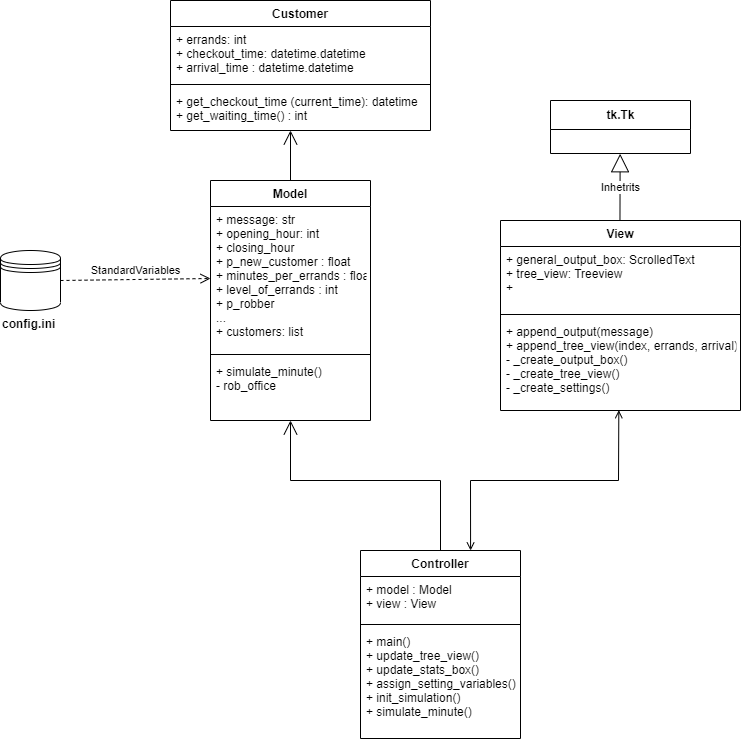

The diagram above was exported from draw.io. Its source (the exported page's mxGraphModel, read from the mxfile embedded in the PNG):
<mxGraphModel dx="1102" dy="733" grid="1" gridSize="10" guides="1" tooltips="1" connect="1" arrows="1" fold="1" page="1" pageScale="1" pageWidth="827" pageHeight="1169" math="0" shadow="0">
  <root>
    <mxCell id="WIyWlLk6GJQsqaUBKTNV-0" />
    <mxCell id="WIyWlLk6GJQsqaUBKTNV-1" parent="WIyWlLk6GJQsqaUBKTNV-0" />
    <mxCell id="zkfFHV4jXpPFQw0GAbJ--12" value="" style="endArrow=block;endSize=10;endFill=0;shadow=0;strokeWidth=1;rounded=0;edgeStyle=elbowEdgeStyle;elbow=vertical;" parent="WIyWlLk6GJQsqaUBKTNV-1" edge="1">
      <mxGeometry width="160" relative="1" as="geometry">
        <mxPoint x="420" y="571" as="sourcePoint" />
        <mxPoint x="420" y="571" as="targetPoint" />
      </mxGeometry>
    </mxCell>
    <mxCell id="RPCAJjPp4YP9nhceM3fN-11" value="tk.Tk" style="swimlane;fontStyle=1;align=center;verticalAlign=middle;childLayout=stackLayout;horizontal=1;startSize=29;horizontalStack=0;resizeParent=1;resizeParentMax=0;resizeLast=0;collapsible=0;marginBottom=0;html=1;" parent="WIyWlLk6GJQsqaUBKTNV-1" vertex="1">
      <mxGeometry x="590" y="180" width="140" height="53" as="geometry" />
    </mxCell>
    <mxCell id="RPCAJjPp4YP9nhceM3fN-18" value="Customer" style="swimlane;fontStyle=1;align=center;verticalAlign=top;childLayout=stackLayout;horizontal=1;startSize=26;horizontalStack=0;resizeParent=1;resizeParentMax=0;resizeLast=0;collapsible=1;marginBottom=0;" parent="WIyWlLk6GJQsqaUBKTNV-1" vertex="1">
      <mxGeometry x="210" y="80" width="260" height="130" as="geometry" />
    </mxCell>
    <mxCell id="RPCAJjPp4YP9nhceM3fN-19" value="+ errands: int&#10;+ checkout_time: datetime.datetime&#10;+ arrival_time : datetime.datetime" style="text;strokeColor=none;fillColor=none;align=left;verticalAlign=top;spacingLeft=4;spacingRight=4;overflow=hidden;rotatable=0;points=[[0,0.5],[1,0.5]];portConstraint=eastwest;" parent="RPCAJjPp4YP9nhceM3fN-18" vertex="1">
      <mxGeometry y="26" width="260" height="54" as="geometry" />
    </mxCell>
    <mxCell id="RPCAJjPp4YP9nhceM3fN-20" value="" style="line;strokeWidth=1;fillColor=none;align=left;verticalAlign=middle;spacingTop=-1;spacingLeft=3;spacingRight=3;rotatable=0;labelPosition=right;points=[];portConstraint=eastwest;strokeColor=inherit;" parent="RPCAJjPp4YP9nhceM3fN-18" vertex="1">
      <mxGeometry y="80" width="260" height="8" as="geometry" />
    </mxCell>
    <mxCell id="RPCAJjPp4YP9nhceM3fN-21" value="+ get_checkout_time (current_time): datetime&#10;+ get_waiting_time() : int" style="text;strokeColor=none;fillColor=none;align=left;verticalAlign=top;spacingLeft=4;spacingRight=4;overflow=hidden;rotatable=0;points=[[0,0.5],[1,0.5]];portConstraint=eastwest;" parent="RPCAJjPp4YP9nhceM3fN-18" vertex="1">
      <mxGeometry y="88" width="260" height="42" as="geometry" />
    </mxCell>
    <mxCell id="RPCAJjPp4YP9nhceM3fN-25" value="Inhetrits" style="endArrow=block;endSize=16;endFill=0;html=1;rounded=0;entryX=0.494;entryY=1.011;entryDx=0;entryDy=0;entryPerimeter=0;" parent="WIyWlLk6GJQsqaUBKTNV-1" edge="1">
      <mxGeometry width="160" relative="1" as="geometry">
        <mxPoint x="659.47" y="300" as="sourcePoint" />
        <mxPoint x="659.63" y="233.264" as="targetPoint" />
      </mxGeometry>
    </mxCell>
    <mxCell id="RPCAJjPp4YP9nhceM3fN-29" value="Model" style="swimlane;fontStyle=1;align=center;verticalAlign=top;childLayout=stackLayout;horizontal=1;startSize=26;horizontalStack=0;resizeParent=1;resizeParentMax=0;resizeLast=0;collapsible=1;marginBottom=0;" parent="WIyWlLk6GJQsqaUBKTNV-1" vertex="1">
      <mxGeometry x="250" y="260" width="160" height="240" as="geometry" />
    </mxCell>
    <mxCell id="RPCAJjPp4YP9nhceM3fN-33" value="" style="endArrow=open;endFill=1;endSize=12;html=1;rounded=0;" parent="RPCAJjPp4YP9nhceM3fN-29" edge="1">
      <mxGeometry width="160" relative="1" as="geometry">
        <mxPoint x="80" as="sourcePoint" />
        <mxPoint x="80" y="-50" as="targetPoint" />
      </mxGeometry>
    </mxCell>
    <mxCell id="RPCAJjPp4YP9nhceM3fN-30" value="+ message: str&#10;+ opening_hour: int&#10;+ closing_hour&#10;+ p_new_customer : float&#10;+ minutes_per_errands : float&#10;+ level_of_errands : int&#10;+ p_robber&#10;...&#10;+ customers: list" style="text;strokeColor=none;fillColor=none;align=left;verticalAlign=top;spacingLeft=4;spacingRight=4;overflow=hidden;rotatable=0;points=[[0,0.5],[1,0.5]];portConstraint=eastwest;" parent="RPCAJjPp4YP9nhceM3fN-29" vertex="1">
      <mxGeometry y="26" width="160" height="144" as="geometry" />
    </mxCell>
    <mxCell id="RPCAJjPp4YP9nhceM3fN-31" value="" style="line;strokeWidth=1;fillColor=none;align=left;verticalAlign=middle;spacingTop=-1;spacingLeft=3;spacingRight=3;rotatable=0;labelPosition=right;points=[];portConstraint=eastwest;strokeColor=inherit;" parent="RPCAJjPp4YP9nhceM3fN-29" vertex="1">
      <mxGeometry y="170" width="160" height="8" as="geometry" />
    </mxCell>
    <mxCell id="RPCAJjPp4YP9nhceM3fN-32" value="+ simulate_minute()&#10;- rob_office" style="text;strokeColor=none;fillColor=none;align=left;verticalAlign=top;spacingLeft=4;spacingRight=4;overflow=hidden;rotatable=0;points=[[0,0.5],[1,0.5]];portConstraint=eastwest;" parent="RPCAJjPp4YP9nhceM3fN-29" vertex="1">
      <mxGeometry y="178" width="160" height="62" as="geometry" />
    </mxCell>
    <mxCell id="RPCAJjPp4YP9nhceM3fN-34" value="Controller" style="swimlane;fontStyle=1;align=center;verticalAlign=top;childLayout=stackLayout;horizontal=1;startSize=26;horizontalStack=0;resizeParent=1;resizeParentMax=0;resizeLast=0;collapsible=1;marginBottom=0;" parent="WIyWlLk6GJQsqaUBKTNV-1" vertex="1">
      <mxGeometry x="400" y="630" width="160" height="188" as="geometry" />
    </mxCell>
    <mxCell id="RPCAJjPp4YP9nhceM3fN-35" value="+ model : Model&#10;+ view : View" style="text;strokeColor=none;fillColor=none;align=left;verticalAlign=top;spacingLeft=4;spacingRight=4;overflow=hidden;rotatable=0;points=[[0,0.5],[1,0.5]];portConstraint=eastwest;" parent="RPCAJjPp4YP9nhceM3fN-34" vertex="1">
      <mxGeometry y="26" width="160" height="44" as="geometry" />
    </mxCell>
    <mxCell id="RPCAJjPp4YP9nhceM3fN-36" value="" style="line;strokeWidth=1;fillColor=none;align=left;verticalAlign=middle;spacingTop=-1;spacingLeft=3;spacingRight=3;rotatable=0;labelPosition=right;points=[];portConstraint=eastwest;strokeColor=inherit;" parent="RPCAJjPp4YP9nhceM3fN-34" vertex="1">
      <mxGeometry y="70" width="160" height="8" as="geometry" />
    </mxCell>
    <mxCell id="RPCAJjPp4YP9nhceM3fN-37" value="+ main()&#10;+ update_tree_view()&#10;+ update_stats_box()&#10;+ assign_setting_variables()&#10;+ init_simulation()&#10;+ simulate_minute()" style="text;strokeColor=none;fillColor=none;align=left;verticalAlign=top;spacingLeft=4;spacingRight=4;overflow=hidden;rotatable=0;points=[[0,0.5],[1,0.5]];portConstraint=eastwest;" parent="RPCAJjPp4YP9nhceM3fN-34" vertex="1">
      <mxGeometry y="78" width="160" height="110" as="geometry" />
    </mxCell>
    <mxCell id="RPCAJjPp4YP9nhceM3fN-38" value="View" style="swimlane;fontStyle=1;align=center;verticalAlign=top;childLayout=stackLayout;horizontal=1;startSize=26;horizontalStack=0;resizeParent=1;resizeParentMax=0;resizeLast=0;collapsible=1;marginBottom=0;" parent="WIyWlLk6GJQsqaUBKTNV-1" vertex="1">
      <mxGeometry x="540" y="300" width="240" height="190" as="geometry" />
    </mxCell>
    <mxCell id="RPCAJjPp4YP9nhceM3fN-39" value="+ general_output_box: ScrolledText&#10;+ tree_view: Treeview&#10;+" style="text;strokeColor=none;fillColor=none;align=left;verticalAlign=top;spacingLeft=4;spacingRight=4;overflow=hidden;rotatable=0;points=[[0,0.5],[1,0.5]];portConstraint=eastwest;" parent="RPCAJjPp4YP9nhceM3fN-38" vertex="1">
      <mxGeometry y="26" width="240" height="64" as="geometry" />
    </mxCell>
    <mxCell id="RPCAJjPp4YP9nhceM3fN-40" value="" style="line;strokeWidth=1;fillColor=none;align=left;verticalAlign=middle;spacingTop=-1;spacingLeft=3;spacingRight=3;rotatable=0;labelPosition=right;points=[];portConstraint=eastwest;strokeColor=inherit;" parent="RPCAJjPp4YP9nhceM3fN-38" vertex="1">
      <mxGeometry y="90" width="240" height="8" as="geometry" />
    </mxCell>
    <mxCell id="RPCAJjPp4YP9nhceM3fN-41" value="+ append_output(message)&#10;+ append_tree_view(index, errands, arrival)&#10;- _create_output_box()&#10;- _create_tree_view()&#10;- _create_settings()" style="text;strokeColor=none;fillColor=none;align=left;verticalAlign=top;spacingLeft=4;spacingRight=4;overflow=hidden;rotatable=0;points=[[0,0.5],[1,0.5]];portConstraint=eastwest;" parent="RPCAJjPp4YP9nhceM3fN-38" vertex="1">
      <mxGeometry y="98" width="240" height="92" as="geometry" />
    </mxCell>
    <mxCell id="RPCAJjPp4YP9nhceM3fN-42" value="" style="endArrow=open;endFill=1;endSize=12;html=1;rounded=0;exitX=0.5;exitY=0;exitDx=0;exitDy=0;" parent="WIyWlLk6GJQsqaUBKTNV-1" source="RPCAJjPp4YP9nhceM3fN-34" edge="1">
      <mxGeometry width="160" relative="1" as="geometry">
        <mxPoint x="420" y="620" as="sourcePoint" />
        <mxPoint x="330" y="500" as="targetPoint" />
        <Array as="points">
          <mxPoint x="480" y="560" />
          <mxPoint x="330" y="560" />
        </Array>
      </mxGeometry>
    </mxCell>
    <mxCell id="RPCAJjPp4YP9nhceM3fN-44" value="" style="endArrow=open;startArrow=open;endFill=0;startFill=0;html=1;rounded=0;exitX=0.688;exitY=0;exitDx=0;exitDy=0;exitPerimeter=0;entryX=0.493;entryY=0.997;entryDx=0;entryDy=0;entryPerimeter=0;" parent="WIyWlLk6GJQsqaUBKTNV-1" source="RPCAJjPp4YP9nhceM3fN-34" target="RPCAJjPp4YP9nhceM3fN-41" edge="1">
      <mxGeometry width="160" relative="1" as="geometry">
        <mxPoint x="500" y="600" as="sourcePoint" />
        <mxPoint x="630" y="550" as="targetPoint" />
        <Array as="points">
          <mxPoint x="510" y="560" />
          <mxPoint x="658" y="560" />
        </Array>
      </mxGeometry>
    </mxCell>
    <mxCell id="RPCAJjPp4YP9nhceM3fN-48" value="" style="shape=datastore;whiteSpace=wrap;html=1;" parent="WIyWlLk6GJQsqaUBKTNV-1" vertex="1">
      <mxGeometry x="40" y="330" width="60" height="60" as="geometry" />
    </mxCell>
    <mxCell id="RPCAJjPp4YP9nhceM3fN-51" value="StandardVariables" style="html=1;verticalAlign=bottom;endArrow=open;dashed=1;endSize=8;rounded=0;entryX=0;entryY=0.5;entryDx=0;entryDy=0;exitX=1;exitY=0.5;exitDx=0;exitDy=0;" parent="WIyWlLk6GJQsqaUBKTNV-1" source="RPCAJjPp4YP9nhceM3fN-48" target="RPCAJjPp4YP9nhceM3fN-30" edge="1">
      <mxGeometry relative="1" as="geometry">
        <mxPoint x="150" y="420" as="sourcePoint" />
        <mxPoint x="100" y="360" as="targetPoint" />
      </mxGeometry>
    </mxCell>
    <mxCell id="RPCAJjPp4YP9nhceM3fN-53" value="&lt;div style=&quot;text-align: center;&quot;&gt;&lt;span style=&quot;background-color: initial;&quot;&gt;&lt;b&gt;config.ini&lt;/b&gt;&lt;/span&gt;&lt;/div&gt;&lt;div style=&quot;text-align: center;&quot;&gt;&lt;span style=&quot;background-color: initial;&quot;&gt;&lt;b&gt;&lt;br&gt;&lt;/b&gt;&lt;/span&gt;&lt;/div&gt;" style="text;whiteSpace=wrap;html=1;" parent="WIyWlLk6GJQsqaUBKTNV-1" vertex="1">
      <mxGeometry x="40" y="390" width="50" height="30" as="geometry" />
    </mxCell>
  </root>
</mxGraphModel>